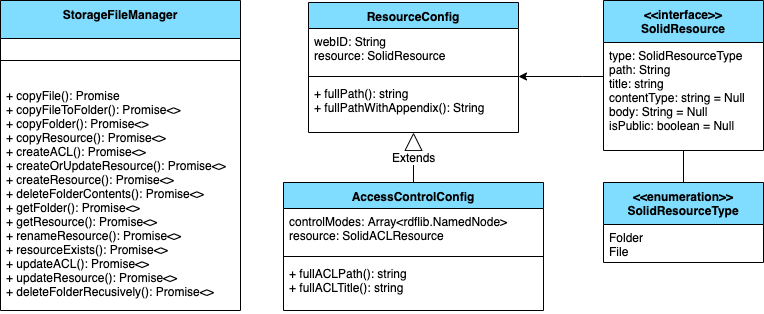

The diagram above was exported from draw.io. Its source (the exported page's mxGraphModel, read from the mxfile embedded in the PNG):
<mxGraphModel dx="1172" dy="782" grid="1" gridSize="10" guides="1" tooltips="1" connect="1" arrows="1" fold="1" page="1" pageScale="1" pageWidth="850" pageHeight="1100" math="0" shadow="0">
  <root>
    <mxCell id="pRjR8vf53T7Pz4ku7BXY-0" />
    <mxCell id="pRjR8vf53T7Pz4ku7BXY-1" parent="pRjR8vf53T7Pz4ku7BXY-0" />
    <mxCell id="pRjR8vf53T7Pz4ku7BXY-2" value="StorageFileManager" style="swimlane;fontStyle=1;align=center;verticalAlign=top;childLayout=stackLayout;horizontal=1;startSize=38;horizontalStack=0;resizeParent=1;resizeParentMax=0;resizeLast=0;collapsible=1;marginBottom=0;fillColor=#80DDFF;fontColor=#000000;" parent="pRjR8vf53T7Pz4ku7BXY-1" vertex="1">
      <mxGeometry x="47" y="510" width="240" height="310" as="geometry" />
    </mxCell>
    <mxCell id="pRjR8vf53T7Pz4ku7BXY-4" value="" style="line;strokeWidth=1;fillColor=none;align=left;verticalAlign=middle;spacingTop=-1;spacingLeft=3;spacingRight=3;rotatable=0;labelPosition=right;points=[];portConstraint=eastwest;" parent="pRjR8vf53T7Pz4ku7BXY-2" vertex="1">
      <mxGeometry y="38" width="240" height="44" as="geometry" />
    </mxCell>
    <mxCell id="pRjR8vf53T7Pz4ku7BXY-5" value="+ copyFile(): Promise&#10;+ copyFileToFolder(): Promise&lt;&gt;&#10;+ copyFolder(): Promise&lt;&gt;&#10;+ copyResource(): Promise&lt;&gt;&#10;+ createACL(): Promise&lt;&gt;&#10;+ createOrUpdateResource(): Promise&lt;&gt;&#10;+ createResource(): Promise&lt;&gt;&#10;+ deleteFolderContents(): Promise&lt;&gt;&#10;+ getFolder(): Promise&lt;&gt;&#10;+ getResource(): Promise&lt;&gt;&#10;+ renameResource(): Promise&lt;&gt;&#10;+ resourceExists(): Promise&lt;&gt;&#10;+ updateACL(): Promise&lt;&gt;&#10;+ updateResource(): Promise&lt;&gt;&#10;+ deleteFolderRecusively(): Promise&lt;&gt;" style="text;strokeColor=none;fillColor=none;align=left;verticalAlign=top;spacingLeft=4;spacingRight=4;overflow=hidden;rotatable=0;points=[[0,0.5],[1,0.5]];portConstraint=eastwest;" parent="pRjR8vf53T7Pz4ku7BXY-2" vertex="1">
      <mxGeometry y="82" width="240" height="228" as="geometry" />
    </mxCell>
    <mxCell id="pRjR8vf53T7Pz4ku7BXY-6" value="&lt;&lt;enumeration&gt;&gt;&#10;SolidResourceType" style="swimlane;fontStyle=1;align=center;verticalAlign=top;childLayout=stackLayout;horizontal=1;startSize=42;horizontalStack=0;resizeParent=1;resizeParentMax=0;resizeLast=0;collapsible=1;marginBottom=0;fillColor=#80DDFF;fontColor=#000000;" parent="pRjR8vf53T7Pz4ku7BXY-1" vertex="1">
      <mxGeometry x="650" y="692" width="160" height="80" as="geometry" />
    </mxCell>
    <mxCell id="pRjR8vf53T7Pz4ku7BXY-7" value="Folder&#10;File" style="text;strokeColor=none;fillColor=none;align=left;verticalAlign=top;spacingLeft=4;spacingRight=4;overflow=hidden;rotatable=0;points=[[0,0.5],[1,0.5]];portConstraint=eastwest;fontSize=12;" parent="pRjR8vf53T7Pz4ku7BXY-6" vertex="1">
      <mxGeometry y="42" width="160" height="38" as="geometry" />
    </mxCell>
    <mxCell id="pRjR8vf53T7Pz4ku7BXY-14" value="&lt;&lt;interface&gt;&gt;&#10;SolidResource" style="swimlane;fontStyle=1;align=center;verticalAlign=top;childLayout=stackLayout;horizontal=1;startSize=42;horizontalStack=0;resizeParent=1;resizeParentMax=0;resizeLast=0;collapsible=1;marginBottom=0;fillColor=#80DDFF;fontColor=#000000;" parent="pRjR8vf53T7Pz4ku7BXY-1" vertex="1">
      <mxGeometry x="650" y="510" width="160" height="150" as="geometry" />
    </mxCell>
    <mxCell id="pRjR8vf53T7Pz4ku7BXY-15" value="type: SolidResourceType&#10;path: String&#10;title: string&#10;contentType: string = Null&#10;body: String = Null&#10;isPublic: boolean = Null" style="text;strokeColor=none;fillColor=none;align=left;verticalAlign=top;spacingLeft=4;spacingRight=4;overflow=hidden;rotatable=0;points=[[0,0.5],[1,0.5]];portConstraint=eastwest;fontSize=12;" parent="pRjR8vf53T7Pz4ku7BXY-14" vertex="1">
      <mxGeometry y="42" width="160" height="108" as="geometry" />
    </mxCell>
    <mxCell id="pRjR8vf53T7Pz4ku7BXY-29" value="Extends" style="endArrow=block;endSize=16;endFill=0;html=1;fontSize=12;fontColor=#000000;" parent="pRjR8vf53T7Pz4ku7BXY-1" target="4Xr2u6F16HjH3SZNpXTu-12" edge="1" source="4Xr2u6F16HjH3SZNpXTu-13">
      <mxGeometry width="160" relative="1" as="geometry">
        <mxPoint x="459" y="712" as="sourcePoint" />
        <mxPoint x="460" y="622" as="targetPoint" />
      </mxGeometry>
    </mxCell>
    <mxCell id="4Xr2u6F16HjH3SZNpXTu-9" value="ResourceConfig" style="swimlane;fontStyle=1;align=center;verticalAlign=top;childLayout=stackLayout;horizontal=1;startSize=26;horizontalStack=0;resizeParent=1;resizeParentMax=0;resizeLast=0;collapsible=1;marginBottom=0;fillColor=#80DDFF;" vertex="1" parent="pRjR8vf53T7Pz4ku7BXY-1">
      <mxGeometry x="355" y="512" width="210" height="130" as="geometry" />
    </mxCell>
    <mxCell id="4Xr2u6F16HjH3SZNpXTu-10" value="webID: String&#10;resource: SolidResource" style="text;strokeColor=none;fillColor=none;align=left;verticalAlign=top;spacingLeft=4;spacingRight=4;overflow=hidden;rotatable=0;points=[[0,0.5],[1,0.5]];portConstraint=eastwest;" vertex="1" parent="4Xr2u6F16HjH3SZNpXTu-9">
      <mxGeometry y="26" width="210" height="44" as="geometry" />
    </mxCell>
    <mxCell id="4Xr2u6F16HjH3SZNpXTu-11" value="" style="line;strokeWidth=1;fillColor=none;align=left;verticalAlign=middle;spacingTop=-1;spacingLeft=3;spacingRight=3;rotatable=0;labelPosition=right;points=[];portConstraint=eastwest;" vertex="1" parent="4Xr2u6F16HjH3SZNpXTu-9">
      <mxGeometry y="70" width="210" height="8" as="geometry" />
    </mxCell>
    <mxCell id="4Xr2u6F16HjH3SZNpXTu-12" value="+ fullPath(): string&#10;+ fullPathWithAppendix(): String" style="text;strokeColor=none;fillColor=none;align=left;verticalAlign=top;spacingLeft=4;spacingRight=4;overflow=hidden;rotatable=0;points=[[0,0.5],[1,0.5]];portConstraint=eastwest;" vertex="1" parent="4Xr2u6F16HjH3SZNpXTu-9">
      <mxGeometry y="78" width="210" height="52" as="geometry" />
    </mxCell>
    <mxCell id="4Xr2u6F16HjH3SZNpXTu-13" value="AccessControlConfig" style="swimlane;fontStyle=1;align=center;verticalAlign=top;childLayout=stackLayout;horizontal=1;startSize=26;horizontalStack=0;resizeParent=1;resizeParentMax=0;resizeLast=0;collapsible=1;marginBottom=0;fillColor=#80DDFF;" vertex="1" parent="pRjR8vf53T7Pz4ku7BXY-1">
      <mxGeometry x="330" y="692" width="260" height="128" as="geometry" />
    </mxCell>
    <mxCell id="4Xr2u6F16HjH3SZNpXTu-14" value="controlModes: Array&lt;rdflib.NamedNode&gt;&#10;resource: SolidACLResource" style="text;strokeColor=none;fillColor=none;align=left;verticalAlign=top;spacingLeft=4;spacingRight=4;overflow=hidden;rotatable=0;points=[[0,0.5],[1,0.5]];portConstraint=eastwest;" vertex="1" parent="4Xr2u6F16HjH3SZNpXTu-13">
      <mxGeometry y="26" width="260" height="44" as="geometry" />
    </mxCell>
    <mxCell id="4Xr2u6F16HjH3SZNpXTu-15" value="" style="line;strokeWidth=1;fillColor=none;align=left;verticalAlign=middle;spacingTop=-1;spacingLeft=3;spacingRight=3;rotatable=0;labelPosition=right;points=[];portConstraint=eastwest;" vertex="1" parent="4Xr2u6F16HjH3SZNpXTu-13">
      <mxGeometry y="70" width="260" height="8" as="geometry" />
    </mxCell>
    <mxCell id="4Xr2u6F16HjH3SZNpXTu-16" value="+ fullACLPath(): string&#10;+ fullACLTitle(): string" style="text;strokeColor=none;fillColor=none;align=left;verticalAlign=top;spacingLeft=4;spacingRight=4;overflow=hidden;rotatable=0;points=[[0,0.5],[1,0.5]];portConstraint=eastwest;" vertex="1" parent="4Xr2u6F16HjH3SZNpXTu-13">
      <mxGeometry y="78" width="260" height="50" as="geometry" />
    </mxCell>
    <mxCell id="4Xr2u6F16HjH3SZNpXTu-17" value="" style="endArrow=none;html=1;" edge="1" parent="pRjR8vf53T7Pz4ku7BXY-1" source="pRjR8vf53T7Pz4ku7BXY-6" target="pRjR8vf53T7Pz4ku7BXY-15">
      <mxGeometry width="50" height="50" relative="1" as="geometry">
        <mxPoint x="770" y="732" as="sourcePoint" />
        <mxPoint x="820" y="682" as="targetPoint" />
      </mxGeometry>
    </mxCell>
    <mxCell id="4Xr2u6F16HjH3SZNpXTu-18" style="edgeStyle=orthogonalEdgeStyle;rounded=0;orthogonalLoop=1;jettySize=auto;html=1;" edge="1" parent="pRjR8vf53T7Pz4ku7BXY-1" source="pRjR8vf53T7Pz4ku7BXY-15" target="4Xr2u6F16HjH3SZNpXTu-11">
      <mxGeometry relative="1" as="geometry">
        <Array as="points">
          <mxPoint x="629" y="586" />
          <mxPoint x="629" y="586" />
        </Array>
      </mxGeometry>
    </mxCell>
  </root>
</mxGraphModel>